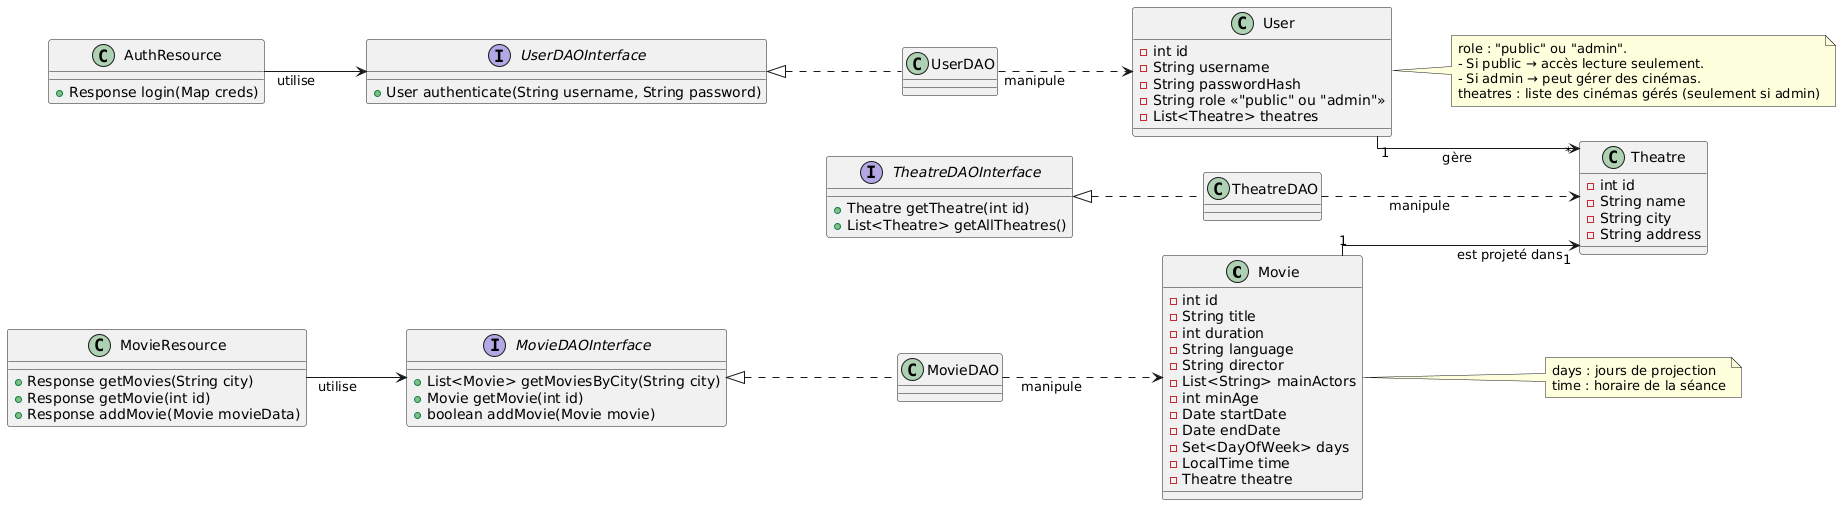

The diagram above was rendered by PlantUML. Its source (embedded in the PNG):
@startuml
skinparam linetype ortho
left to right direction

' --- Entités métier ---
class Movie {
    - int id
    - String title
    - int duration
    - String language
    - String director
    - List<String> mainActors
    - int minAge
    - Date startDate
    - Date endDate
    - Set<DayOfWeek> days
    - LocalTime time
    - Theatre theatre
}

class Theatre {
    - int id
    - String name
    - String city
    - String address
}

class User {
    - int id
    - String username
    - String passwordHash
    - String role << "public" ou "admin" >>
    - List<Theatre> theatres
}

note right of Movie
days : jours de projection
time : horaire de la séance
end note

note right of User
role : "public" ou "admin".
- Si public → accès lecture seulement.
- Si admin → peut gérer des cinémas.
theatres : liste des cinémas gérés (seulement si admin)
end note

' --- DAO (Interfaces + Implémentations possibles) ---
interface MovieDAOInterface {
    + List<Movie> getMoviesByCity(String city)
    + Movie getMovie(int id)
    + boolean addMovie(Movie movie)
}

class MovieDAO implements MovieDAOInterface

interface TheatreDAOInterface {
    + Theatre getTheatre(int id)
    + List<Theatre> getAllTheatres()
}

class TheatreDAO implements TheatreDAOInterface

interface UserDAOInterface {
    + User authenticate(String username, String password)
}

class UserDAO implements UserDAOInterface

' --- Resources REST ---
class MovieResource {
    + Response getMovies(String city)
    + Response getMovie(int id)
    + Response addMovie(Movie movieData)
}

class AuthResource {
    + Response login(Map creds)
}

' --- Relations métier ---
Movie "1" --> "1" Theatre : est projeté dans
User "1" --> "*" Theatre : gère

' --- Dépendances DAO → modèle ---
MovieDAO ..> Movie : manipule
TheatreDAO ..> Theatre : manipule
UserDAO ..> User : manipule

' --- Dépendances Resources → DAO ---
MovieResource --> MovieDAOInterface : utilise
AuthResource --> UserDAOInterface : utilise
@enduml